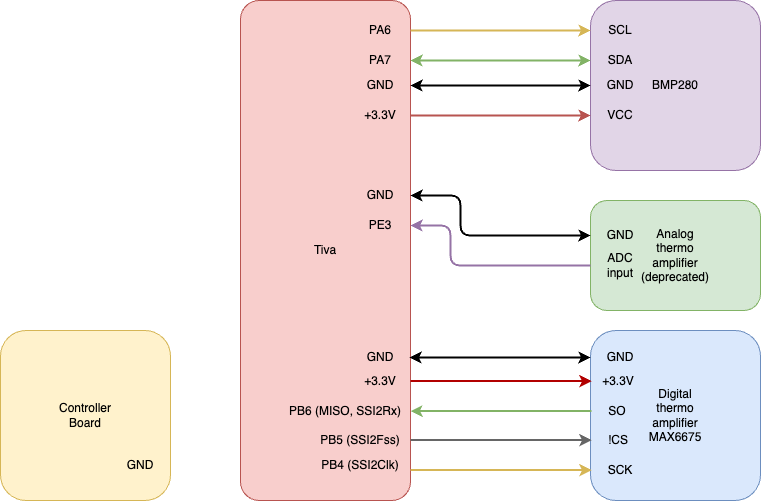

The diagram above was exported from draw.io. Its source (the exported page's mxGraphModel, read from the mxfile embedded in the PNG):
<mxGraphModel dx="1932" dy="466" grid="1" gridSize="10" guides="1" tooltips="1" connect="1" arrows="1" fold="1" page="1" pageScale="1" pageWidth="850" pageHeight="1100" math="0" shadow="0">
  <root>
    <mxCell id="0" />
    <mxCell id="1" parent="0" />
    <mxCell id="2" value="Tiva" style="rounded=1;whiteSpace=wrap;html=1;arcSize=11;fillColor=#f8cecc;strokeColor=#b85450;" parent="1" vertex="1">
      <mxGeometry x="170" y="220" width="170" height="500" as="geometry" />
    </mxCell>
    <mxCell id="3" value="BMP280" style="rounded=1;whiteSpace=wrap;html=1;fillColor=#e1d5e7;strokeColor=#9673a6;" parent="1" vertex="1">
      <mxGeometry x="520" y="220" width="170" height="170" as="geometry" />
    </mxCell>
    <mxCell id="4" value="Analog&lt;br&gt;thermo&lt;br&gt;amplifier&lt;br&gt;(deprecated)" style="rounded=1;whiteSpace=wrap;html=1;fillColor=#d5e8d4;strokeColor=#82b366;" parent="1" vertex="1">
      <mxGeometry x="520" y="420" width="170" height="110" as="geometry" />
    </mxCell>
    <mxCell id="16" style="edgeStyle=none;html=1;exitX=1;exitY=0.5;exitDx=0;exitDy=0;entryX=0;entryY=0.5;entryDx=0;entryDy=0;fillColor=#fff2cc;strokeColor=#d6b656;strokeWidth=2;" parent="1" source="5" target="8" edge="1">
      <mxGeometry relative="1" as="geometry" />
    </mxCell>
    <mxCell id="5" value="PA6" style="text;html=1;strokeColor=none;fillColor=none;align=center;verticalAlign=middle;whiteSpace=wrap;rounded=0;" parent="1" vertex="1">
      <mxGeometry x="280" y="235" width="60" height="30" as="geometry" />
    </mxCell>
    <mxCell id="21" style="edgeStyle=none;html=1;exitX=1;exitY=0.5;exitDx=0;exitDy=0;entryX=0;entryY=0.5;entryDx=0;entryDy=0;startArrow=classic;startFill=1;fillColor=#d5e8d4;strokeColor=#82b366;strokeWidth=2;" parent="1" source="6" target="9" edge="1">
      <mxGeometry relative="1" as="geometry" />
    </mxCell>
    <mxCell id="6" value="PA7" style="text;html=1;strokeColor=none;fillColor=none;align=center;verticalAlign=middle;whiteSpace=wrap;rounded=0;" parent="1" vertex="1">
      <mxGeometry x="280" y="265" width="60" height="30" as="geometry" />
    </mxCell>
    <mxCell id="8" value="SCL" style="text;html=1;strokeColor=none;fillColor=none;align=center;verticalAlign=middle;whiteSpace=wrap;rounded=0;" parent="1" vertex="1">
      <mxGeometry x="520" y="235" width="60" height="30" as="geometry" />
    </mxCell>
    <mxCell id="9" value="SDA" style="text;html=1;strokeColor=none;fillColor=none;align=center;verticalAlign=middle;whiteSpace=wrap;rounded=0;" parent="1" vertex="1">
      <mxGeometry x="520" y="265" width="60" height="30" as="geometry" />
    </mxCell>
    <mxCell id="19" style="edgeStyle=none;html=1;exitX=1;exitY=0.5;exitDx=0;exitDy=0;entryX=0;entryY=0.5;entryDx=0;entryDy=0;startArrow=classic;startFill=1;strokeWidth=2;" parent="1" source="10" target="17" edge="1">
      <mxGeometry relative="1" as="geometry" />
    </mxCell>
    <mxCell id="10" value="GND" style="text;html=1;strokeColor=none;fillColor=none;align=center;verticalAlign=middle;whiteSpace=wrap;rounded=0;" parent="1" vertex="1">
      <mxGeometry x="280" y="290" width="60" height="30" as="geometry" />
    </mxCell>
    <mxCell id="20" style="edgeStyle=none;html=1;exitX=1;exitY=0.5;exitDx=0;exitDy=0;entryX=0;entryY=0.5;entryDx=0;entryDy=0;fillColor=#f8cecc;strokeColor=#b85450;strokeWidth=2;" parent="1" source="11" target="18" edge="1">
      <mxGeometry relative="1" as="geometry" />
    </mxCell>
    <mxCell id="11" value="+3.3V" style="text;html=1;strokeColor=none;fillColor=none;align=center;verticalAlign=middle;whiteSpace=wrap;rounded=0;" parent="1" vertex="1">
      <mxGeometry x="280" y="320" width="60" height="30" as="geometry" />
    </mxCell>
    <mxCell id="22" style="edgeStyle=none;html=1;exitX=1;exitY=0.5;exitDx=0;exitDy=0;entryX=0;entryY=0.5;entryDx=0;entryDy=0;startArrow=classic;startFill=1;strokeWidth=2;" parent="1" source="12" target="14" edge="1">
      <mxGeometry relative="1" as="geometry">
        <Array as="points">
          <mxPoint x="390" y="415" />
          <mxPoint x="390" y="455" />
        </Array>
      </mxGeometry>
    </mxCell>
    <mxCell id="12" value="GND" style="text;html=1;strokeColor=none;fillColor=none;align=center;verticalAlign=middle;whiteSpace=wrap;rounded=0;" parent="1" vertex="1">
      <mxGeometry x="280" y="400" width="60" height="30" as="geometry" />
    </mxCell>
    <mxCell id="23" style="edgeStyle=none;html=1;exitX=1;exitY=0.5;exitDx=0;exitDy=0;entryX=0;entryY=0.5;entryDx=0;entryDy=0;startArrow=classic;startFill=1;endArrow=none;endFill=0;fillColor=#e1d5e7;strokeColor=#9673a6;strokeWidth=2;" parent="1" source="13" target="15" edge="1">
      <mxGeometry relative="1" as="geometry">
        <Array as="points">
          <mxPoint x="380" y="445" />
          <mxPoint x="380" y="485" />
        </Array>
      </mxGeometry>
    </mxCell>
    <mxCell id="13" value="PE3" style="text;html=1;strokeColor=none;fillColor=none;align=center;verticalAlign=middle;whiteSpace=wrap;rounded=0;" parent="1" vertex="1">
      <mxGeometry x="280" y="430" width="60" height="30" as="geometry" />
    </mxCell>
    <mxCell id="14" value="GND" style="text;html=1;strokeColor=none;fillColor=none;align=center;verticalAlign=middle;whiteSpace=wrap;rounded=0;" parent="1" vertex="1">
      <mxGeometry x="520" y="440" width="60" height="30" as="geometry" />
    </mxCell>
    <mxCell id="15" value="ADC&lt;br&gt;input" style="text;html=1;strokeColor=none;fillColor=none;align=center;verticalAlign=middle;whiteSpace=wrap;rounded=0;" parent="1" vertex="1">
      <mxGeometry x="520" y="470" width="60" height="30" as="geometry" />
    </mxCell>
    <mxCell id="17" value="GND" style="text;html=1;strokeColor=none;fillColor=none;align=center;verticalAlign=middle;whiteSpace=wrap;rounded=0;" parent="1" vertex="1">
      <mxGeometry x="520" y="290" width="60" height="30" as="geometry" />
    </mxCell>
    <mxCell id="18" value="VCC" style="text;html=1;strokeColor=none;fillColor=none;align=center;verticalAlign=middle;whiteSpace=wrap;rounded=0;" parent="1" vertex="1">
      <mxGeometry x="520" y="320" width="60" height="30" as="geometry" />
    </mxCell>
    <mxCell id="24" value="Digital&lt;br&gt;thermo&lt;br&gt;amplifier&lt;br&gt;MAX6675" style="rounded=1;whiteSpace=wrap;html=1;fillColor=#dae8fc;strokeColor=#6c8ebf;" parent="1" vertex="1">
      <mxGeometry x="520" y="550" width="170" height="170" as="geometry" />
    </mxCell>
    <mxCell id="32" style="edgeStyle=none;html=1;exitX=0;exitY=0.5;exitDx=0;exitDy=0;endArrow=classic;endFill=1;startArrow=classic;startFill=1;strokeWidth=2;" parent="1" source="25" edge="1">
      <mxGeometry relative="1" as="geometry">
        <mxPoint x="339" y="577" as="targetPoint" />
      </mxGeometry>
    </mxCell>
    <mxCell id="25" value="GND" style="text;html=1;strokeColor=none;fillColor=none;align=center;verticalAlign=middle;whiteSpace=wrap;rounded=0;" parent="1" vertex="1">
      <mxGeometry x="520" y="562" width="60" height="30" as="geometry" />
    </mxCell>
    <mxCell id="26" value="+3.3V" style="text;html=1;strokeColor=none;fillColor=none;align=center;verticalAlign=middle;whiteSpace=wrap;rounded=0;" parent="1" vertex="1">
      <mxGeometry x="518" y="586" width="60" height="30" as="geometry" />
    </mxCell>
    <mxCell id="27" value="SO" style="text;html=1;strokeColor=none;fillColor=none;align=center;verticalAlign=middle;whiteSpace=wrap;rounded=0;" parent="1" vertex="1">
      <mxGeometry x="517" y="616" width="60" height="30" as="geometry" />
    </mxCell>
    <mxCell id="28" value="!CS" style="text;html=1;strokeColor=none;fillColor=none;align=center;verticalAlign=middle;whiteSpace=wrap;rounded=0;" parent="1" vertex="1">
      <mxGeometry x="518" y="645" width="60" height="30" as="geometry" />
    </mxCell>
    <mxCell id="29" value="SCK" style="text;html=1;strokeColor=none;fillColor=none;align=center;verticalAlign=middle;whiteSpace=wrap;rounded=0;" parent="1" vertex="1">
      <mxGeometry x="520" y="675" width="60" height="30" as="geometry" />
    </mxCell>
    <mxCell id="33" style="edgeStyle=none;html=1;exitX=0;exitY=0.5;exitDx=0;exitDy=0;endArrow=none;endFill=0;startArrow=classic;startFill=1;strokeWidth=2;fillColor=#e51400;strokeColor=#B20000;" parent="1" edge="1">
      <mxGeometry relative="1" as="geometry">
        <mxPoint x="340.0000000000001" y="600.58" as="targetPoint" />
        <mxPoint x="521" y="600.58" as="sourcePoint" />
      </mxGeometry>
    </mxCell>
    <mxCell id="34" value="GND" style="text;html=1;strokeColor=none;fillColor=none;align=center;verticalAlign=middle;whiteSpace=wrap;rounded=0;" parent="1" vertex="1">
      <mxGeometry x="280" y="562" width="60" height="30" as="geometry" />
    </mxCell>
    <mxCell id="35" value="+3.3V" style="text;html=1;strokeColor=none;fillColor=none;align=center;verticalAlign=middle;whiteSpace=wrap;rounded=0;" parent="1" vertex="1">
      <mxGeometry x="280" y="586" width="60" height="30" as="geometry" />
    </mxCell>
    <mxCell id="36" style="edgeStyle=none;html=1;exitX=0;exitY=0.5;exitDx=0;exitDy=0;endArrow=classic;endFill=1;startArrow=none;startFill=0;strokeWidth=2;fillColor=#d5e8d4;strokeColor=#82b366;" parent="1" edge="1">
      <mxGeometry relative="1" as="geometry">
        <mxPoint x="340.0000000000001" y="630.58" as="targetPoint" />
        <mxPoint x="521" y="630.58" as="sourcePoint" />
      </mxGeometry>
    </mxCell>
    <mxCell id="37" style="edgeStyle=none;html=1;exitX=0;exitY=0.5;exitDx=0;exitDy=0;endArrow=none;endFill=0;startArrow=classic;startFill=1;strokeWidth=2;fillColor=#f5f5f5;strokeColor=#666666;" parent="1" edge="1">
      <mxGeometry relative="1" as="geometry">
        <mxPoint x="340.0000000000001" y="659.5799999999999" as="targetPoint" />
        <mxPoint x="521" y="659.5799999999999" as="sourcePoint" />
      </mxGeometry>
    </mxCell>
    <mxCell id="38" style="edgeStyle=none;html=1;exitX=0;exitY=0.5;exitDx=0;exitDy=0;endArrow=none;endFill=0;startArrow=classic;startFill=1;strokeWidth=2;fillColor=#fff2cc;strokeColor=#d6b656;" parent="1" edge="1">
      <mxGeometry relative="1" as="geometry">
        <mxPoint x="340.0000000000001" y="689.5799999999999" as="targetPoint" />
        <mxPoint x="521" y="689.5799999999999" as="sourcePoint" />
      </mxGeometry>
    </mxCell>
    <mxCell id="39" value="Controller&lt;br&gt;Board" style="rounded=1;whiteSpace=wrap;html=1;fillColor=#fff2cc;strokeColor=#d6b656;" parent="1" vertex="1">
      <mxGeometry x="-70" y="550" width="170" height="170" as="geometry" />
    </mxCell>
    <mxCell id="40" value="GND" style="text;html=1;strokeColor=none;fillColor=none;align=center;verticalAlign=middle;whiteSpace=wrap;rounded=0;" parent="1" vertex="1">
      <mxGeometry x="40" y="670" width="60" height="30" as="geometry" />
    </mxCell>
    <mxCell id="41" value="PB6 (MISO, SSI2Rx)" style="text;html=1;strokeColor=none;fillColor=none;align=center;verticalAlign=middle;whiteSpace=wrap;rounded=0;" vertex="1" parent="1">
      <mxGeometry x="210" y="616" width="130" height="30" as="geometry" />
    </mxCell>
    <mxCell id="42" value="PB5 (SSI2Fss)" style="text;html=1;strokeColor=none;fillColor=none;align=center;verticalAlign=middle;whiteSpace=wrap;rounded=0;" vertex="1" parent="1">
      <mxGeometry x="240" y="645" width="100" height="30" as="geometry" />
    </mxCell>
    <mxCell id="43" value="PB4 (SSI2Clk)" style="text;html=1;strokeColor=none;fillColor=none;align=center;verticalAlign=middle;whiteSpace=wrap;rounded=0;" vertex="1" parent="1">
      <mxGeometry x="240" y="670" width="100" height="30" as="geometry" />
    </mxCell>
  </root>
</mxGraphModel>